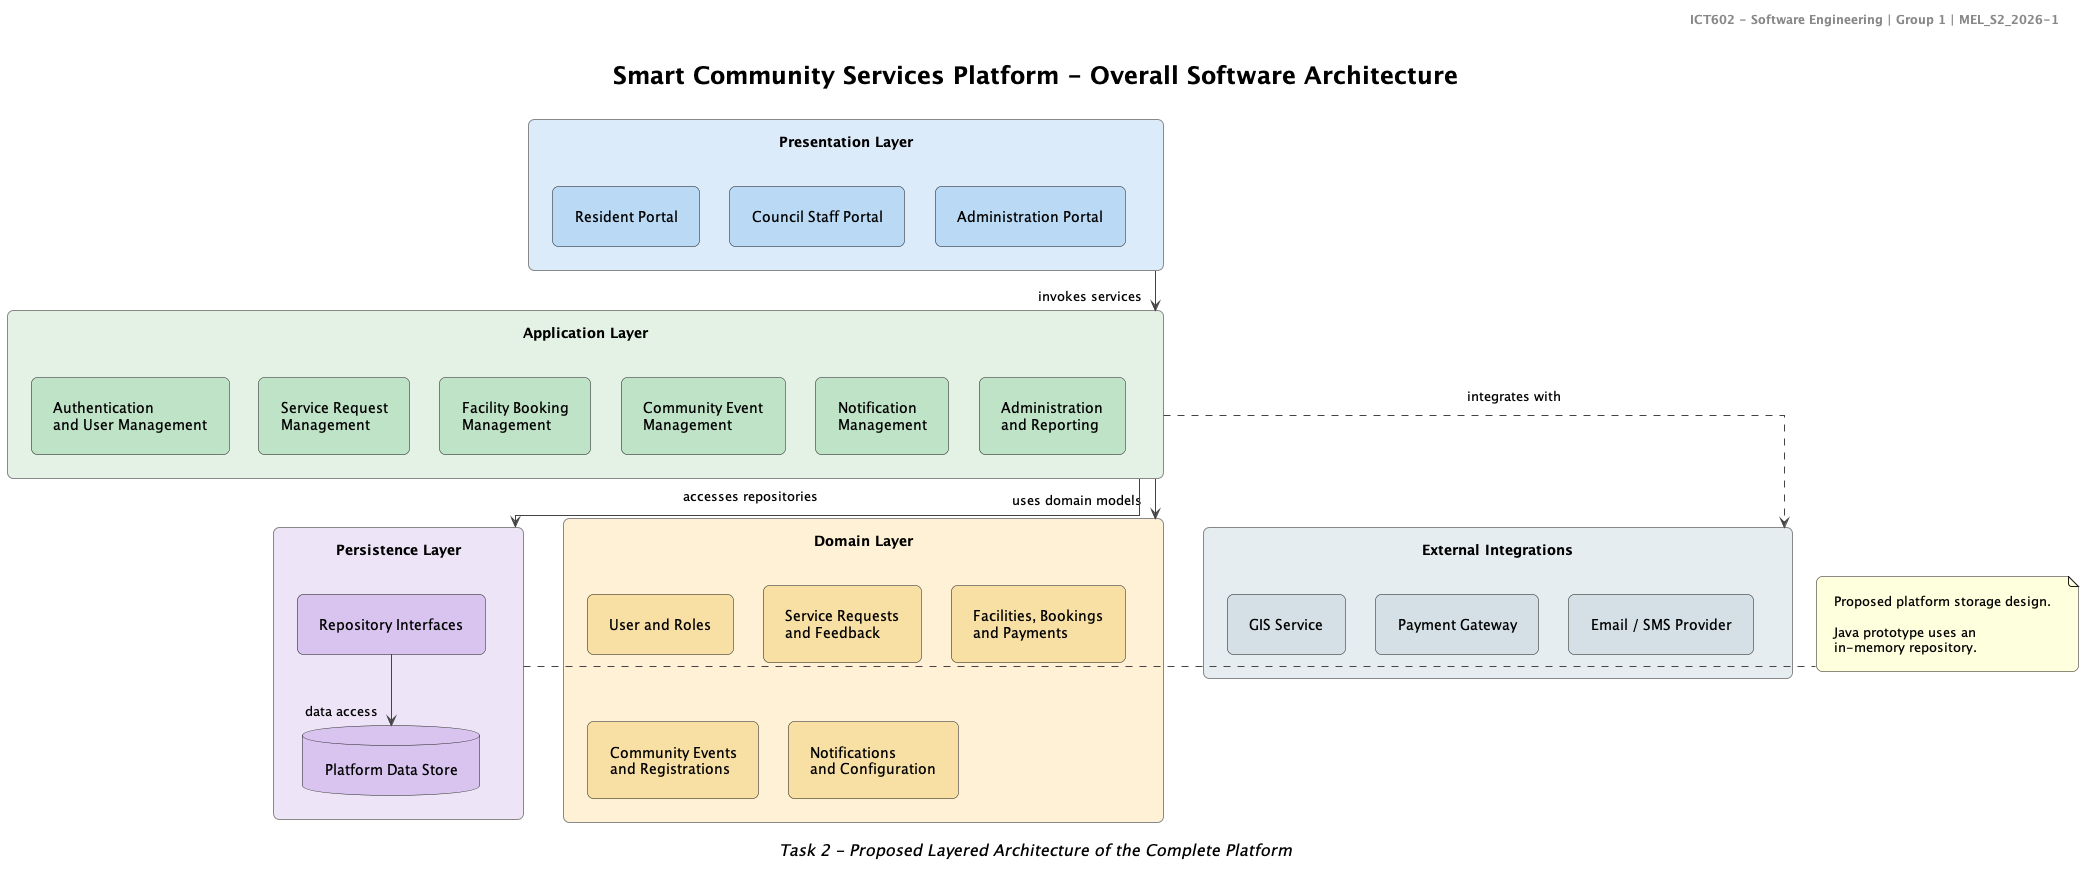

The diagram above was rendered by PlantUML. Its source (embedded in the PNG):
@startuml

!include styles.puml

title Smart Community Services Platform - Overall Software Architecture
header ICT602 - Software Engineering | Group 1 | MEL_S2_2026-1

top to bottom direction

skinparam componentStyle rectangle
skinparam packageStyle rectangle
skinparam linetype ortho
skinparam nodesep 30
skinparam ranksep 50

' =========================================
' PRESENTATION LAYER - BLUE
' =========================================

package "Presentation Layer" as PRESENTATION #DCEBFA {
  component "Resident Portal" as RESIDENT_UI #B9D9F4
  component "Council Staff Portal" as STAFF_UI #B9D9F4
  component "Administration Portal" as ADMIN_UI #B9D9F4

  RESIDENT_UI -[hidden]right- STAFF_UI
  STAFF_UI -[hidden]right- ADMIN_UI
}

' =========================================
' APPLICATION LAYER - GREEN
' =========================================

package "Application Layer" as APPLICATION #E3F2E5 {
  component "Authentication\nand User Management" as AUTH #BFE3C7
  component "Service Request\nManagement" as REQUEST #BFE3C7
  component "Facility Booking\nManagement" as BOOKING #BFE3C7
  component "Community Event\nManagement" as EVENT #BFE3C7
  component "Notification\nManagement" as NOTIFY #BFE3C7
  component "Administration\nand Reporting" as ADMIN #BFE3C7

  AUTH -[hidden]right- REQUEST
  REQUEST -[hidden]right- BOOKING

  EVENT -[hidden]right- NOTIFY
  NOTIFY -[hidden]right- ADMIN
}

' =========================================
' DOMAIN LAYER - YELLOW
' =========================================

package "Domain Layer" as DOMAIN #FFF1D6 {
  component "User and Roles" as USERS #F8DFA4
  component "Service Requests\nand Feedback" as REQUEST_DOMAIN #F8DFA4
  component "Facilities, Bookings\nand Payments" as BOOKING_DOMAIN #F8DFA4
  component "Community Events\nand Registrations" as EVENT_DOMAIN #F8DFA4
  component "Notifications\nand Configuration" as ADMIN_DOMAIN #F8DFA4

USERS -[hidden]right- REQUEST_DOMAIN
REQUEST_DOMAIN -[hidden]right- BOOKING_DOMAIN

EVENT_DOMAIN -[hidden]right- ADMIN_DOMAIN

USERS -[hidden]down- EVENT_DOMAIN
REQUEST_DOMAIN -[hidden]down- ADMIN_DOMAIN
}

' =========================================
' PERSISTENCE LAYER - PURPLE
' =========================================

package "Persistence Layer" as PERSISTENCE #EDE4F7 {
  component "Repository Interfaces" as REPOSITORIES #D8C4EF
  database "Platform Data Store" as DATASTORE #D8C4EF

  REPOSITORIES --> DATASTORE : data access
}

' =========================================
' EXTERNAL INTEGRATIONS - GREY
' =========================================

package "External Integrations" as EXTERNAL #E5EDF0 {
  component "GIS Service" as GIS #D4E0E5
  component "Payment Gateway" as PAYMENT #D4E0E5
  component "Email / SMS Provider" as MESSAGING #D4E0E5

  GIS -[hidden]right- PAYMENT
  PAYMENT -[hidden]right- MESSAGING
}

' =========================================
' LAYER DEPENDENCIES
' =========================================

PRESENTATION -down-> APPLICATION : invokes services

APPLICATION -down-> DOMAIN : uses domain models

APPLICATION -down-> PERSISTENCE : accesses repositories

APPLICATION ..> EXTERNAL : integrates with

' =========================================
' ARCHITECTURAL NOTES
' =========================================

note right of PERSISTENCE
  Proposed platform storage design.

  Java prototype uses an
  in-memory repository.
end note

caption Task 2 - Proposed Layered Architecture of the Complete Platform

@enduml